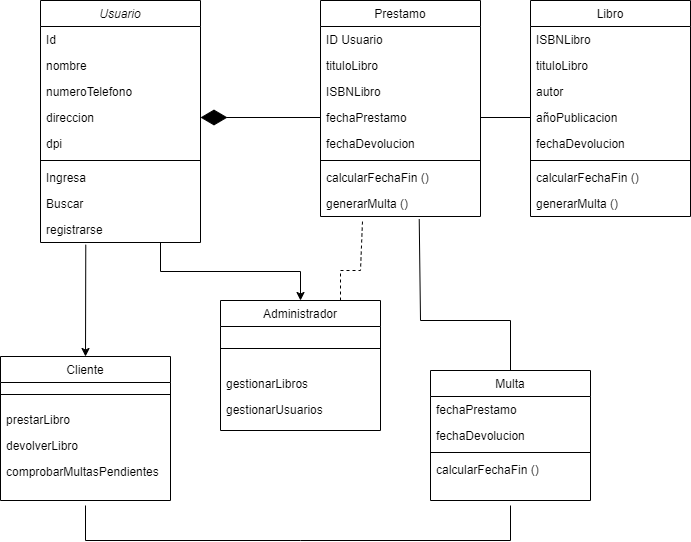

The diagram above was exported from draw.io. Its source (the exported page's mxGraphModel, read from the mxfile embedded in the PNG):
<mxGraphModel dx="1050" dy="565" grid="1" gridSize="10" guides="1" tooltips="1" connect="1" arrows="1" fold="1" page="1" pageScale="1" pageWidth="827" pageHeight="1169" math="0" shadow="0">
  <root>
    <mxCell id="WIyWlLk6GJQsqaUBKTNV-0" />
    <mxCell id="WIyWlLk6GJQsqaUBKTNV-1" parent="WIyWlLk6GJQsqaUBKTNV-0" />
    <mxCell id="0l1JXZ8KbgC3Wj6-vs0Q-34" style="edgeStyle=orthogonalEdgeStyle;rounded=0;orthogonalLoop=1;jettySize=auto;html=1;exitX=0.75;exitY=1;exitDx=0;exitDy=0;entryX=0.5;entryY=0;entryDx=0;entryDy=0;" edge="1" parent="WIyWlLk6GJQsqaUBKTNV-1" source="zkfFHV4jXpPFQw0GAbJ--0" target="zkfFHV4jXpPFQw0GAbJ--6">
      <mxGeometry relative="1" as="geometry" />
    </mxCell>
    <mxCell id="zkfFHV4jXpPFQw0GAbJ--0" value="Usuario" style="swimlane;fontStyle=2;align=center;verticalAlign=top;childLayout=stackLayout;horizontal=1;startSize=26;horizontalStack=0;resizeParent=1;resizeLast=0;collapsible=1;marginBottom=0;rounded=0;shadow=0;strokeWidth=1;" parent="WIyWlLk6GJQsqaUBKTNV-1" vertex="1">
      <mxGeometry x="140" y="40" width="160" height="242" as="geometry">
        <mxRectangle x="230" y="140" width="160" height="26" as="alternateBounds" />
      </mxGeometry>
    </mxCell>
    <mxCell id="zkfFHV4jXpPFQw0GAbJ--2" value="Id" style="text;align=left;verticalAlign=top;spacingLeft=4;spacingRight=4;overflow=hidden;rotatable=0;points=[[0,0.5],[1,0.5]];portConstraint=eastwest;rounded=0;shadow=0;html=0;" parent="zkfFHV4jXpPFQw0GAbJ--0" vertex="1">
      <mxGeometry y="26" width="160" height="26" as="geometry" />
    </mxCell>
    <mxCell id="zkfFHV4jXpPFQw0GAbJ--1" value="nombre" style="text;align=left;verticalAlign=top;spacingLeft=4;spacingRight=4;overflow=hidden;rotatable=0;points=[[0,0.5],[1,0.5]];portConstraint=eastwest;" parent="zkfFHV4jXpPFQw0GAbJ--0" vertex="1">
      <mxGeometry y="52" width="160" height="26" as="geometry" />
    </mxCell>
    <mxCell id="zkfFHV4jXpPFQw0GAbJ--3" value="numeroTelefono" style="text;align=left;verticalAlign=top;spacingLeft=4;spacingRight=4;overflow=hidden;rotatable=0;points=[[0,0.5],[1,0.5]];portConstraint=eastwest;rounded=0;shadow=0;html=0;" parent="zkfFHV4jXpPFQw0GAbJ--0" vertex="1">
      <mxGeometry y="78" width="160" height="26" as="geometry" />
    </mxCell>
    <mxCell id="0l1JXZ8KbgC3Wj6-vs0Q-0" value="direccion" style="text;align=left;verticalAlign=top;spacingLeft=4;spacingRight=4;overflow=hidden;rotatable=0;points=[[0,0.5],[1,0.5]];portConstraint=eastwest;" vertex="1" parent="zkfFHV4jXpPFQw0GAbJ--0">
      <mxGeometry y="104" width="160" height="26" as="geometry" />
    </mxCell>
    <mxCell id="0l1JXZ8KbgC3Wj6-vs0Q-1" value="dpi" style="text;align=left;verticalAlign=top;spacingLeft=4;spacingRight=4;overflow=hidden;rotatable=0;points=[[0,0.5],[1,0.5]];portConstraint=eastwest;" vertex="1" parent="zkfFHV4jXpPFQw0GAbJ--0">
      <mxGeometry y="130" width="160" height="26" as="geometry" />
    </mxCell>
    <mxCell id="zkfFHV4jXpPFQw0GAbJ--4" value="" style="line;html=1;strokeWidth=1;align=left;verticalAlign=middle;spacingTop=-1;spacingLeft=3;spacingRight=3;rotatable=0;labelPosition=right;points=[];portConstraint=eastwest;" parent="zkfFHV4jXpPFQw0GAbJ--0" vertex="1">
      <mxGeometry y="156" width="160" height="8" as="geometry" />
    </mxCell>
    <mxCell id="zkfFHV4jXpPFQw0GAbJ--5" value="Ingresa" style="text;align=left;verticalAlign=top;spacingLeft=4;spacingRight=4;overflow=hidden;rotatable=0;points=[[0,0.5],[1,0.5]];portConstraint=eastwest;" parent="zkfFHV4jXpPFQw0GAbJ--0" vertex="1">
      <mxGeometry y="164" width="160" height="26" as="geometry" />
    </mxCell>
    <mxCell id="0l1JXZ8KbgC3Wj6-vs0Q-2" value="Buscar" style="text;align=left;verticalAlign=top;spacingLeft=4;spacingRight=4;overflow=hidden;rotatable=0;points=[[0,0.5],[1,0.5]];portConstraint=eastwest;" vertex="1" parent="zkfFHV4jXpPFQw0GAbJ--0">
      <mxGeometry y="190" width="160" height="26" as="geometry" />
    </mxCell>
    <mxCell id="0l1JXZ8KbgC3Wj6-vs0Q-52" value="registrarse" style="text;align=left;verticalAlign=top;spacingLeft=4;spacingRight=4;overflow=hidden;rotatable=0;points=[[0,0.5],[1,0.5]];portConstraint=eastwest;" vertex="1" parent="zkfFHV4jXpPFQw0GAbJ--0">
      <mxGeometry y="216" width="160" height="26" as="geometry" />
    </mxCell>
    <mxCell id="zkfFHV4jXpPFQw0GAbJ--6" value="Administrador" style="swimlane;fontStyle=0;align=center;verticalAlign=top;childLayout=stackLayout;horizontal=1;startSize=26;horizontalStack=0;resizeParent=1;resizeLast=0;collapsible=1;marginBottom=0;rounded=0;shadow=0;strokeWidth=1;" parent="WIyWlLk6GJQsqaUBKTNV-1" vertex="1">
      <mxGeometry x="320" y="340" width="160" height="130" as="geometry">
        <mxRectangle x="130" y="380" width="160" height="26" as="alternateBounds" />
      </mxGeometry>
    </mxCell>
    <mxCell id="zkfFHV4jXpPFQw0GAbJ--9" value="" style="line;html=1;strokeWidth=1;align=left;verticalAlign=middle;spacingTop=-1;spacingLeft=3;spacingRight=3;rotatable=0;labelPosition=right;points=[];portConstraint=eastwest;" parent="zkfFHV4jXpPFQw0GAbJ--6" vertex="1">
      <mxGeometry y="26" width="160" height="44" as="geometry" />
    </mxCell>
    <mxCell id="zkfFHV4jXpPFQw0GAbJ--10" value="gestionarLibros" style="text;align=left;verticalAlign=top;spacingLeft=4;spacingRight=4;overflow=hidden;rotatable=0;points=[[0,0.5],[1,0.5]];portConstraint=eastwest;fontStyle=0" parent="zkfFHV4jXpPFQw0GAbJ--6" vertex="1">
      <mxGeometry y="70" width="160" height="26" as="geometry" />
    </mxCell>
    <mxCell id="zkfFHV4jXpPFQw0GAbJ--11" value="gestionarUsuarios" style="text;align=left;verticalAlign=top;spacingLeft=4;spacingRight=4;overflow=hidden;rotatable=0;points=[[0,0.5],[1,0.5]];portConstraint=eastwest;" parent="zkfFHV4jXpPFQw0GAbJ--6" vertex="1">
      <mxGeometry y="96" width="160" height="26" as="geometry" />
    </mxCell>
    <mxCell id="zkfFHV4jXpPFQw0GAbJ--13" value="Cliente" style="swimlane;fontStyle=0;align=center;verticalAlign=top;childLayout=stackLayout;horizontal=1;startSize=26;horizontalStack=0;resizeParent=1;resizeLast=0;collapsible=1;marginBottom=0;rounded=0;shadow=0;strokeWidth=1;" parent="WIyWlLk6GJQsqaUBKTNV-1" vertex="1">
      <mxGeometry x="100" y="396" width="170" height="144" as="geometry">
        <mxRectangle x="340" y="380" width="170" height="26" as="alternateBounds" />
      </mxGeometry>
    </mxCell>
    <mxCell id="zkfFHV4jXpPFQw0GAbJ--15" value="" style="line;html=1;strokeWidth=1;align=left;verticalAlign=middle;spacingTop=-1;spacingLeft=3;spacingRight=3;rotatable=0;labelPosition=right;points=[];portConstraint=eastwest;" parent="zkfFHV4jXpPFQw0GAbJ--13" vertex="1">
      <mxGeometry y="26" width="170" height="24" as="geometry" />
    </mxCell>
    <mxCell id="0l1JXZ8KbgC3Wj6-vs0Q-39" value="prestarLibro" style="text;align=left;verticalAlign=top;spacingLeft=4;spacingRight=4;overflow=hidden;rotatable=0;points=[[0,0.5],[1,0.5]];portConstraint=eastwest;" vertex="1" parent="zkfFHV4jXpPFQw0GAbJ--13">
      <mxGeometry y="50" width="170" height="26" as="geometry" />
    </mxCell>
    <mxCell id="0l1JXZ8KbgC3Wj6-vs0Q-40" value="devolverLibro" style="text;align=left;verticalAlign=top;spacingLeft=4;spacingRight=4;overflow=hidden;rotatable=0;points=[[0,0.5],[1,0.5]];portConstraint=eastwest;" vertex="1" parent="zkfFHV4jXpPFQw0GAbJ--13">
      <mxGeometry y="76" width="170" height="26" as="geometry" />
    </mxCell>
    <mxCell id="0l1JXZ8KbgC3Wj6-vs0Q-41" value="comprobarMultasPendientes" style="text;align=left;verticalAlign=top;spacingLeft=4;spacingRight=4;overflow=hidden;rotatable=0;points=[[0,0.5],[1,0.5]];portConstraint=eastwest;" vertex="1" parent="zkfFHV4jXpPFQw0GAbJ--13">
      <mxGeometry y="102" width="170" height="32" as="geometry" />
    </mxCell>
    <mxCell id="zkfFHV4jXpPFQw0GAbJ--17" value="Prestamo" style="swimlane;fontStyle=0;align=center;verticalAlign=top;childLayout=stackLayout;horizontal=1;startSize=26;horizontalStack=0;resizeParent=1;resizeLast=0;collapsible=1;marginBottom=0;rounded=0;shadow=0;strokeWidth=1;" parent="WIyWlLk6GJQsqaUBKTNV-1" vertex="1">
      <mxGeometry x="420" y="40" width="160" height="216" as="geometry">
        <mxRectangle x="550" y="140" width="160" height="26" as="alternateBounds" />
      </mxGeometry>
    </mxCell>
    <mxCell id="zkfFHV4jXpPFQw0GAbJ--18" value="ID Usuario" style="text;align=left;verticalAlign=top;spacingLeft=4;spacingRight=4;overflow=hidden;rotatable=0;points=[[0,0.5],[1,0.5]];portConstraint=eastwest;" parent="zkfFHV4jXpPFQw0GAbJ--17" vertex="1">
      <mxGeometry y="26" width="160" height="26" as="geometry" />
    </mxCell>
    <mxCell id="zkfFHV4jXpPFQw0GAbJ--19" value="tituloLibro" style="text;align=left;verticalAlign=top;spacingLeft=4;spacingRight=4;overflow=hidden;rotatable=0;points=[[0,0.5],[1,0.5]];portConstraint=eastwest;rounded=0;shadow=0;html=0;" parent="zkfFHV4jXpPFQw0GAbJ--17" vertex="1">
      <mxGeometry y="52" width="160" height="26" as="geometry" />
    </mxCell>
    <mxCell id="zkfFHV4jXpPFQw0GAbJ--20" value="ISBNLibro" style="text;align=left;verticalAlign=top;spacingLeft=4;spacingRight=4;overflow=hidden;rotatable=0;points=[[0,0.5],[1,0.5]];portConstraint=eastwest;rounded=0;shadow=0;html=0;" parent="zkfFHV4jXpPFQw0GAbJ--17" vertex="1">
      <mxGeometry y="78" width="160" height="26" as="geometry" />
    </mxCell>
    <mxCell id="zkfFHV4jXpPFQw0GAbJ--21" value="fechaPrestamo" style="text;align=left;verticalAlign=top;spacingLeft=4;spacingRight=4;overflow=hidden;rotatable=0;points=[[0,0.5],[1,0.5]];portConstraint=eastwest;rounded=0;shadow=0;html=0;" parent="zkfFHV4jXpPFQw0GAbJ--17" vertex="1">
      <mxGeometry y="104" width="160" height="26" as="geometry" />
    </mxCell>
    <mxCell id="zkfFHV4jXpPFQw0GAbJ--22" value="fechaDevolucion" style="text;align=left;verticalAlign=top;spacingLeft=4;spacingRight=4;overflow=hidden;rotatable=0;points=[[0,0.5],[1,0.5]];portConstraint=eastwest;rounded=0;shadow=0;html=0;" parent="zkfFHV4jXpPFQw0GAbJ--17" vertex="1">
      <mxGeometry y="130" width="160" height="26" as="geometry" />
    </mxCell>
    <mxCell id="zkfFHV4jXpPFQw0GAbJ--23" value="" style="line;html=1;strokeWidth=1;align=left;verticalAlign=middle;spacingTop=-1;spacingLeft=3;spacingRight=3;rotatable=0;labelPosition=right;points=[];portConstraint=eastwest;" parent="zkfFHV4jXpPFQw0GAbJ--17" vertex="1">
      <mxGeometry y="156" width="160" height="8" as="geometry" />
    </mxCell>
    <mxCell id="zkfFHV4jXpPFQw0GAbJ--24" value="calcularFechaFin ()" style="text;align=left;verticalAlign=top;spacingLeft=4;spacingRight=4;overflow=hidden;rotatable=0;points=[[0,0.5],[1,0.5]];portConstraint=eastwest;" parent="zkfFHV4jXpPFQw0GAbJ--17" vertex="1">
      <mxGeometry y="164" width="160" height="26" as="geometry" />
    </mxCell>
    <mxCell id="zkfFHV4jXpPFQw0GAbJ--25" value="generarMulta ()" style="text;align=left;verticalAlign=top;spacingLeft=4;spacingRight=4;overflow=hidden;rotatable=0;points=[[0,0.5],[1,0.5]];portConstraint=eastwest;" parent="zkfFHV4jXpPFQw0GAbJ--17" vertex="1">
      <mxGeometry y="190" width="160" height="26" as="geometry" />
    </mxCell>
    <mxCell id="0l1JXZ8KbgC3Wj6-vs0Q-5" value="Multa" style="swimlane;fontStyle=0;align=center;verticalAlign=top;childLayout=stackLayout;horizontal=1;startSize=26;horizontalStack=0;resizeParent=1;resizeLast=0;collapsible=1;marginBottom=0;rounded=0;shadow=0;strokeWidth=1;" vertex="1" parent="WIyWlLk6GJQsqaUBKTNV-1">
      <mxGeometry x="530" y="410" width="160" height="130" as="geometry">
        <mxRectangle x="340" y="380" width="170" height="26" as="alternateBounds" />
      </mxGeometry>
    </mxCell>
    <mxCell id="0l1JXZ8KbgC3Wj6-vs0Q-15" value="fechaPrestamo" style="text;align=left;verticalAlign=top;spacingLeft=4;spacingRight=4;overflow=hidden;rotatable=0;points=[[0,0.5],[1,0.5]];portConstraint=eastwest;" vertex="1" parent="0l1JXZ8KbgC3Wj6-vs0Q-5">
      <mxGeometry y="26" width="160" height="26" as="geometry" />
    </mxCell>
    <mxCell id="0l1JXZ8KbgC3Wj6-vs0Q-6" value="fechaDevolucion" style="text;align=left;verticalAlign=top;spacingLeft=4;spacingRight=4;overflow=hidden;rotatable=0;points=[[0,0.5],[1,0.5]];portConstraint=eastwest;" vertex="1" parent="0l1JXZ8KbgC3Wj6-vs0Q-5">
      <mxGeometry y="52" width="160" height="26" as="geometry" />
    </mxCell>
    <mxCell id="0l1JXZ8KbgC3Wj6-vs0Q-7" value="" style="line;html=1;strokeWidth=1;align=left;verticalAlign=middle;spacingTop=-1;spacingLeft=3;spacingRight=3;rotatable=0;labelPosition=right;points=[];portConstraint=eastwest;" vertex="1" parent="0l1JXZ8KbgC3Wj6-vs0Q-5">
      <mxGeometry y="78" width="160" height="8" as="geometry" />
    </mxCell>
    <mxCell id="0l1JXZ8KbgC3Wj6-vs0Q-16" value="calcularFechaFin ()" style="text;align=left;verticalAlign=top;spacingLeft=4;spacingRight=4;overflow=hidden;rotatable=0;points=[[0,0.5],[1,0.5]];portConstraint=eastwest;" vertex="1" parent="0l1JXZ8KbgC3Wj6-vs0Q-5">
      <mxGeometry y="86" width="160" height="26" as="geometry" />
    </mxCell>
    <mxCell id="0l1JXZ8KbgC3Wj6-vs0Q-17" value="" style="endArrow=none;html=1;rounded=0;entryX=0.617;entryY=1.1;entryDx=0;entryDy=0;entryPerimeter=0;exitX=0.5;exitY=0;exitDx=0;exitDy=0;" edge="1" parent="WIyWlLk6GJQsqaUBKTNV-1" source="0l1JXZ8KbgC3Wj6-vs0Q-5" target="zkfFHV4jXpPFQw0GAbJ--25">
      <mxGeometry width="50" height="50" relative="1" as="geometry">
        <mxPoint x="510" y="360" as="sourcePoint" />
        <mxPoint x="560" y="310" as="targetPoint" />
        <Array as="points">
          <mxPoint x="610" y="360" />
          <mxPoint x="520" y="360" />
        </Array>
      </mxGeometry>
    </mxCell>
    <mxCell id="0l1JXZ8KbgC3Wj6-vs0Q-19" value="Libro" style="swimlane;fontStyle=0;align=center;verticalAlign=top;childLayout=stackLayout;horizontal=1;startSize=26;horizontalStack=0;resizeParent=1;resizeLast=0;collapsible=1;marginBottom=0;rounded=0;shadow=0;strokeWidth=1;" vertex="1" parent="WIyWlLk6GJQsqaUBKTNV-1">
      <mxGeometry x="630" y="40" width="160" height="216" as="geometry">
        <mxRectangle x="550" y="140" width="160" height="26" as="alternateBounds" />
      </mxGeometry>
    </mxCell>
    <mxCell id="0l1JXZ8KbgC3Wj6-vs0Q-20" value="ISBNLibro" style="text;align=left;verticalAlign=top;spacingLeft=4;spacingRight=4;overflow=hidden;rotatable=0;points=[[0,0.5],[1,0.5]];portConstraint=eastwest;" vertex="1" parent="0l1JXZ8KbgC3Wj6-vs0Q-19">
      <mxGeometry y="26" width="160" height="26" as="geometry" />
    </mxCell>
    <mxCell id="0l1JXZ8KbgC3Wj6-vs0Q-21" value="tituloLibro" style="text;align=left;verticalAlign=top;spacingLeft=4;spacingRight=4;overflow=hidden;rotatable=0;points=[[0,0.5],[1,0.5]];portConstraint=eastwest;rounded=0;shadow=0;html=0;" vertex="1" parent="0l1JXZ8KbgC3Wj6-vs0Q-19">
      <mxGeometry y="52" width="160" height="26" as="geometry" />
    </mxCell>
    <mxCell id="0l1JXZ8KbgC3Wj6-vs0Q-22" value="autor" style="text;align=left;verticalAlign=top;spacingLeft=4;spacingRight=4;overflow=hidden;rotatable=0;points=[[0,0.5],[1,0.5]];portConstraint=eastwest;rounded=0;shadow=0;html=0;" vertex="1" parent="0l1JXZ8KbgC3Wj6-vs0Q-19">
      <mxGeometry y="78" width="160" height="26" as="geometry" />
    </mxCell>
    <mxCell id="0l1JXZ8KbgC3Wj6-vs0Q-23" value="añoPublicacion" style="text;align=left;verticalAlign=top;spacingLeft=4;spacingRight=4;overflow=hidden;rotatable=0;points=[[0,0.5],[1,0.5]];portConstraint=eastwest;rounded=0;shadow=0;html=0;" vertex="1" parent="0l1JXZ8KbgC3Wj6-vs0Q-19">
      <mxGeometry y="104" width="160" height="26" as="geometry" />
    </mxCell>
    <mxCell id="0l1JXZ8KbgC3Wj6-vs0Q-24" value="fechaDevolucion" style="text;align=left;verticalAlign=top;spacingLeft=4;spacingRight=4;overflow=hidden;rotatable=0;points=[[0,0.5],[1,0.5]];portConstraint=eastwest;rounded=0;shadow=0;html=0;" vertex="1" parent="0l1JXZ8KbgC3Wj6-vs0Q-19">
      <mxGeometry y="130" width="160" height="26" as="geometry" />
    </mxCell>
    <mxCell id="0l1JXZ8KbgC3Wj6-vs0Q-25" value="" style="line;html=1;strokeWidth=1;align=left;verticalAlign=middle;spacingTop=-1;spacingLeft=3;spacingRight=3;rotatable=0;labelPosition=right;points=[];portConstraint=eastwest;" vertex="1" parent="0l1JXZ8KbgC3Wj6-vs0Q-19">
      <mxGeometry y="156" width="160" height="8" as="geometry" />
    </mxCell>
    <mxCell id="0l1JXZ8KbgC3Wj6-vs0Q-26" value="calcularFechaFin ()" style="text;align=left;verticalAlign=top;spacingLeft=4;spacingRight=4;overflow=hidden;rotatable=0;points=[[0,0.5],[1,0.5]];portConstraint=eastwest;" vertex="1" parent="0l1JXZ8KbgC3Wj6-vs0Q-19">
      <mxGeometry y="164" width="160" height="26" as="geometry" />
    </mxCell>
    <mxCell id="0l1JXZ8KbgC3Wj6-vs0Q-27" value="generarMulta ()" style="text;align=left;verticalAlign=top;spacingLeft=4;spacingRight=4;overflow=hidden;rotatable=0;points=[[0,0.5],[1,0.5]];portConstraint=eastwest;" vertex="1" parent="0l1JXZ8KbgC3Wj6-vs0Q-19">
      <mxGeometry y="190" width="160" height="26" as="geometry" />
    </mxCell>
    <mxCell id="0l1JXZ8KbgC3Wj6-vs0Q-32" value="" style="endArrow=none;html=1;rounded=0;exitX=1;exitY=0.5;exitDx=0;exitDy=0;entryX=0;entryY=0.5;entryDx=0;entryDy=0;" edge="1" parent="WIyWlLk6GJQsqaUBKTNV-1" source="zkfFHV4jXpPFQw0GAbJ--21" target="0l1JXZ8KbgC3Wj6-vs0Q-23">
      <mxGeometry width="50" height="50" relative="1" as="geometry">
        <mxPoint x="510" y="320" as="sourcePoint" />
        <mxPoint x="560" y="270" as="targetPoint" />
      </mxGeometry>
    </mxCell>
    <mxCell id="0l1JXZ8KbgC3Wj6-vs0Q-36" value="" style="endArrow=none;dashed=1;html=1;rounded=0;entryX=0.263;entryY=1.1;entryDx=0;entryDy=0;entryPerimeter=0;exitX=0.75;exitY=0;exitDx=0;exitDy=0;" edge="1" parent="WIyWlLk6GJQsqaUBKTNV-1" source="zkfFHV4jXpPFQw0GAbJ--6" target="zkfFHV4jXpPFQw0GAbJ--25">
      <mxGeometry width="50" height="50" relative="1" as="geometry">
        <mxPoint x="510" y="320" as="sourcePoint" />
        <mxPoint x="560" y="270" as="targetPoint" />
        <Array as="points">
          <mxPoint x="440" y="310" />
          <mxPoint x="460" y="310" />
        </Array>
      </mxGeometry>
    </mxCell>
    <mxCell id="0l1JXZ8KbgC3Wj6-vs0Q-37" value="" style="endArrow=none;html=1;rounded=0;entryX=0.5;entryY=1;entryDx=0;entryDy=0;exitX=0.5;exitY=1;exitDx=0;exitDy=0;" edge="1" parent="WIyWlLk6GJQsqaUBKTNV-1">
      <mxGeometry width="50" height="50" relative="1" as="geometry">
        <mxPoint x="185" y="545" as="sourcePoint" />
        <mxPoint x="610" y="545" as="targetPoint" />
        <Array as="points">
          <mxPoint x="185" y="580" />
          <mxPoint x="400" y="580" />
          <mxPoint x="610" y="580" />
        </Array>
      </mxGeometry>
    </mxCell>
    <mxCell id="0l1JXZ8KbgC3Wj6-vs0Q-54" value="" style="endArrow=diamondThin;endFill=1;endSize=24;html=1;rounded=0;entryX=1;entryY=0.5;entryDx=0;entryDy=0;exitX=0;exitY=0.5;exitDx=0;exitDy=0;" edge="1" parent="WIyWlLk6GJQsqaUBKTNV-1" source="zkfFHV4jXpPFQw0GAbJ--21" target="0l1JXZ8KbgC3Wj6-vs0Q-0">
      <mxGeometry width="160" relative="1" as="geometry">
        <mxPoint x="460" y="300" as="sourcePoint" />
        <mxPoint x="620" y="300" as="targetPoint" />
      </mxGeometry>
    </mxCell>
    <mxCell id="0l1JXZ8KbgC3Wj6-vs0Q-55" value="" style="endArrow=classic;html=1;rounded=0;entryX=0.5;entryY=0;entryDx=0;entryDy=0;exitX=0.283;exitY=1.085;exitDx=0;exitDy=0;exitPerimeter=0;" edge="1" parent="WIyWlLk6GJQsqaUBKTNV-1" source="0l1JXZ8KbgC3Wj6-vs0Q-52" target="zkfFHV4jXpPFQw0GAbJ--13">
      <mxGeometry width="50" height="50" relative="1" as="geometry">
        <mxPoint x="510" y="330" as="sourcePoint" />
        <mxPoint x="560" y="280" as="targetPoint" />
      </mxGeometry>
    </mxCell>
  </root>
</mxGraphModel>